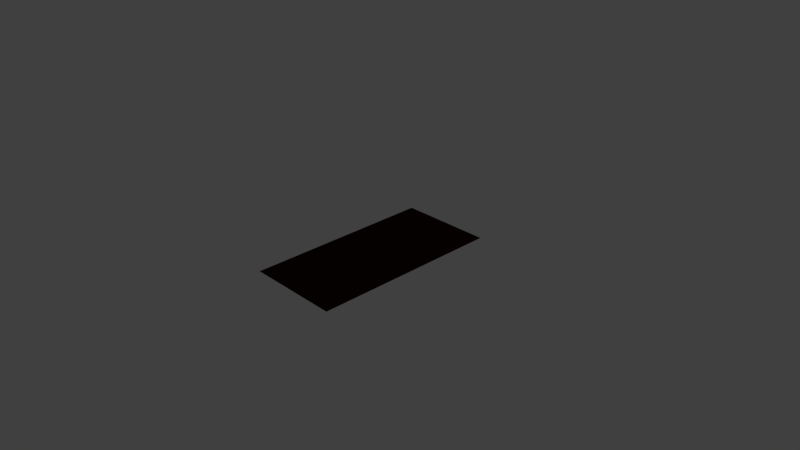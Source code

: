 # Source: Checkpoint.blend  (saved by Blender 2.62.0; exported with 4.5.12 LTS)
import bpy
from mathutils import Matrix  # noqa: F401  (used for matrix-valued properties, if any)

bpy.ops.wm.read_factory_settings(use_empty=True)
scene = bpy.context.scene
scene.name = 'Scene'

# ---- collections
col_collection_1 = bpy.data.collections.new('Collection 1'); scene.collection.children.link(col_collection_1)

# ---- materials (node trees are filled in below, after node groups)
mat_platformmatdark = bpy.data.materials.new('PlatformMatDark')
mat_platformmatdark.alpha_threshold = 0.0
mat_platformmatdark.use_transparent_shadow = False
mat_platformmatdark.diffuse_color = (0.02038, 0.003421, 0.002123, 1.0)
mat_platformmatdark.roughness = 0.5

# ---- material node trees

# ---- world
world_world = bpy.data.worlds.new('World'); scene.world = world_world
world_world.color = (0.05088, 0.05088, 0.05088)
world_world.use_sun_shadow = False
world_world.sun_shadow_jitter_overblur = 0.0
world_world.cycles.sampling_method = 'MANUAL'
world_world.cycles.sample_map_resolution = 256

# ---- cameras
cam_camera = bpy.data.cameras.new('Camera')
cam_camera.clip_end = 100.0
cam_camera.lens = 35.0
cam_camera.sensor_width = 32.0
cam_camera.sensor_height = 18.0
cam_camera.ortho_scale = 7.314
cam_camera.dof.focus_distance = 0.0
cam_camera.dof.aperture_fstop = 128.0

# ---- lights
light_lamp = bpy.data.lights.new('Lamp', 'POINT')
light_lamp.transmission_factor = 0.0
light_lamp.cutoff_distance = 30.0
light_lamp.energy = 100.0
light_lamp.shadow_buffer_clip_start = 1.001
light_lamp.shadow_soft_size = 1.0
light_lamp.shadow_maximum_resolution = 0.006
light_lamp.use_absolute_resolution = True
light_lamp.cycles.use_multiple_importance_sampling = False

# ---- meshes
me_plane = bpy.data.meshes.new('Plane')
me_plane.from_pydata([(0.658, 1.314, 8.51e-07), (0.658, -1.314, 4.439e-07), (-0.658, -1.314, -9.106e-07), (-0.658, 1.314, -4.439e-07)], [], [(0, 1, 2, 3)])
_uv = me_plane.uv_layers.new(name='UVMap')
_uv.uv.foreach_set('vector', [0.1112, 0.9251, 0.1112, -0.03201, 0.5905, -0.03201, 0.5905, 0.9251])
me_plane.materials.append(mat_platformmatdark)
me_plane.use_remesh_preserve_volume = False
me_plane.use_remesh_preserve_attributes = False
me_plane.use_mirror_vertex_groups = False
me_plane.update()

# ---- objects
ob_platformobj = bpy.data.objects.new('PlatformObj', me_plane)
ob_lamp = bpy.data.objects.new('Lamp', light_lamp)
ob_camera = bpy.data.objects.new('Camera', cam_camera)

# ---- transforms, parenting, visibility, modifiers, constraints
ob_platformobj.location = (0.0, 0.0, 0.0)
ob_platformobj.rotation_euler = (-2.687e-07, 3.142, -1.175e-14)
ob_platformobj.lineart.crease_threshold = 0.0
ob_lamp.location = (4.076, 1.005, 5.904)
ob_lamp.rotation_euler = (0.6503, 0.05522, 1.866)
ob_lamp.lock_rotations_4d = False
ob_lamp.empty_display_type = 'ARROWS'
ob_lamp.color = (0.0, 0.0, 0.0, 0.0)
ob_lamp.lineart.crease_threshold = 0.0
ob_camera.location = (7.481, -6.508, 5.344)
ob_camera.rotation_euler = (1.109, 0.01082, 0.8149)
ob_camera.lock_rotations_4d = False
ob_camera.empty_display_type = 'ARROWS'
ob_camera.color = (0.0, 0.0, 0.0, 0.0)
ob_camera.display_type = 'WIRE'
ob_camera.lineart.crease_threshold = 0.0

# ---- collection membership
col_collection_1.objects.link(ob_platformobj)
col_collection_1.objects.link(ob_lamp)
col_collection_1.objects.link(ob_camera)

# ---- scene / render settings (as saved in the file)
scene.camera = ob_camera
scene.frame_start = 1; scene.frame_end = 250; scene.frame_set(1)
scene.render.engine = 'BLENDER_EEVEE_NEXT'
scene.render.image_settings.color_mode = 'RGB'
scene.render.image_settings.compression = 90
scene.render.resolution_percentage = 50
scene.render.dither_intensity = 0.0
scene.render.bake_margin = 2
scene.render.bake_bias = 0.0
scene.cycles.use_denoising = False
scene.cycles.samples = 10
scene.cycles.sampling_pattern = 'TABULATED_SOBOL'
scene.cycles.light_sampling_threshold = 0.0
scene.cycles.use_adaptive_sampling = False
scene.cycles.use_light_tree = False
scene.cycles.blur_glossy = 0.0
scene.cycles.volume_bounces = 1
scene.cycles.pixel_filter_type = 'GAUSSIAN'
scene.cycles.sample_clamp_indirect = 0.0
scene.view_settings.view_transform = 'Standard'
bpy.context.view_layer.update()
